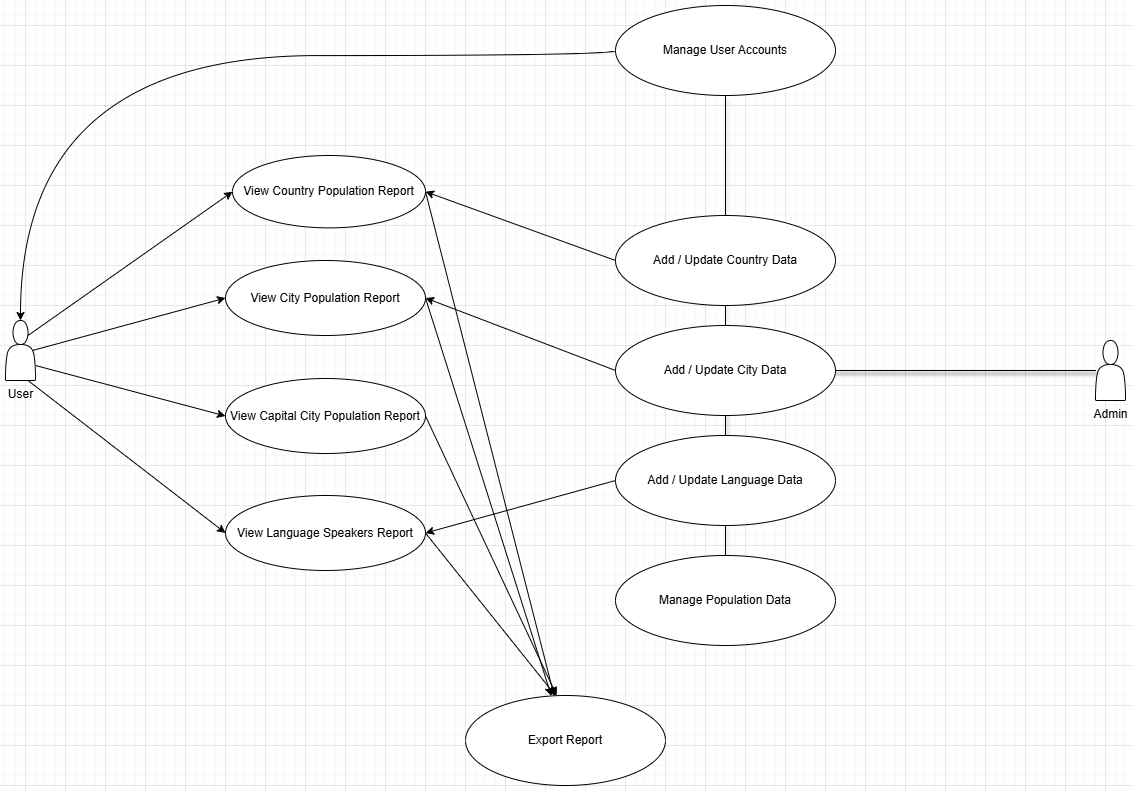

The diagram above was exported from draw.io. Its source (the exported page's mxGraphModel, read from the mxfile embedded in the PNG):
<mxGraphModel dx="1400" dy="707" grid="1" gridSize="10" guides="1" tooltips="1" connect="1" arrows="1" fold="1" page="1" pageScale="1" pageWidth="827" pageHeight="1169" math="0" shadow="0">
  <root>
    <mxCell id="0" />
    <mxCell id="1" parent="0" />
    <mxCell id="ZM8EHcpveAsKWMN-ZGh5-71" style="edgeStyle=none;rounded=0;orthogonalLoop=1;jettySize=auto;html=1;exitX=0.75;exitY=0.25;exitDx=0;exitDy=0;exitPerimeter=0;entryX=0;entryY=0.5;entryDx=0;entryDy=0;" edge="1" parent="1" source="ZM8EHcpveAsKWMN-ZGh5-47" target="ZM8EHcpveAsKWMN-ZGh5-50">
      <mxGeometry relative="1" as="geometry" />
    </mxCell>
    <mxCell id="ZM8EHcpveAsKWMN-ZGh5-72" style="edgeStyle=none;rounded=0;orthogonalLoop=1;jettySize=auto;html=1;exitX=0.9;exitY=0.5;exitDx=0;exitDy=0;exitPerimeter=0;entryX=0;entryY=0.5;entryDx=0;entryDy=0;" edge="1" parent="1" source="ZM8EHcpveAsKWMN-ZGh5-47" target="ZM8EHcpveAsKWMN-ZGh5-51">
      <mxGeometry relative="1" as="geometry" />
    </mxCell>
    <mxCell id="ZM8EHcpveAsKWMN-ZGh5-73" style="edgeStyle=none;rounded=0;orthogonalLoop=1;jettySize=auto;html=1;exitX=1;exitY=0.75;exitDx=0;exitDy=0;entryX=0;entryY=0.5;entryDx=0;entryDy=0;" edge="1" parent="1" source="ZM8EHcpveAsKWMN-ZGh5-47" target="ZM8EHcpveAsKWMN-ZGh5-52">
      <mxGeometry relative="1" as="geometry" />
    </mxCell>
    <mxCell id="ZM8EHcpveAsKWMN-ZGh5-74" style="edgeStyle=none;rounded=0;orthogonalLoop=1;jettySize=auto;html=1;exitX=0.75;exitY=1;exitDx=0;exitDy=0;entryX=0;entryY=0.5;entryDx=0;entryDy=0;" edge="1" parent="1" source="ZM8EHcpveAsKWMN-ZGh5-47" target="ZM8EHcpveAsKWMN-ZGh5-53">
      <mxGeometry relative="1" as="geometry" />
    </mxCell>
    <mxCell id="ZM8EHcpveAsKWMN-ZGh5-47" value="User" style="shape=actor;verticalLabelPosition=bottom;verticalAlign=top;html=1;" vertex="1" parent="1">
      <mxGeometry x="100" y="455" width="30" height="60" as="geometry" />
    </mxCell>
    <mxCell id="ZM8EHcpveAsKWMN-ZGh5-48" value="Admin" style="shape=actor;verticalLabelPosition=bottom;verticalAlign=top;html=1;" vertex="1" parent="1">
      <mxGeometry x="1190" y="475" width="30" height="60" as="geometry" />
    </mxCell>
    <mxCell id="ZM8EHcpveAsKWMN-ZGh5-65" style="edgeStyle=orthogonalEdgeStyle;rounded=0;endArrow=none;html=1;shadow=1;" edge="1" parent="1" source="ZM8EHcpveAsKWMN-ZGh5-48" target="ZM8EHcpveAsKWMN-ZGh5-55">
      <mxGeometry relative="1" as="geometry" />
    </mxCell>
    <mxCell id="ZM8EHcpveAsKWMN-ZGh5-67" style="edgeStyle=orthogonalEdgeStyle;rounded=0;endArrow=none;html=1;shadow=1;" edge="1" parent="1" source="ZM8EHcpveAsKWMN-ZGh5-48" target="ZM8EHcpveAsKWMN-ZGh5-57">
      <mxGeometry relative="1" as="geometry" />
    </mxCell>
    <mxCell id="ZM8EHcpveAsKWMN-ZGh5-68" style="edgeStyle=orthogonalEdgeStyle;rounded=0;endArrow=none;html=1;shadow=1;" edge="1" parent="1" source="ZM8EHcpveAsKWMN-ZGh5-48" target="ZM8EHcpveAsKWMN-ZGh5-58">
      <mxGeometry relative="1" as="geometry" />
    </mxCell>
    <mxCell id="ZM8EHcpveAsKWMN-ZGh5-69" style="edgeStyle=orthogonalEdgeStyle;rounded=0;endArrow=none;html=1;shadow=1;" edge="1" parent="1" source="ZM8EHcpveAsKWMN-ZGh5-48" target="ZM8EHcpveAsKWMN-ZGh5-59">
      <mxGeometry relative="1" as="geometry" />
    </mxCell>
    <mxCell id="ZM8EHcpveAsKWMN-ZGh5-78" style="edgeStyle=none;rounded=0;orthogonalLoop=1;jettySize=auto;html=1;exitX=1;exitY=0.5;exitDx=0;exitDy=0;" edge="1" parent="1" source="ZM8EHcpveAsKWMN-ZGh5-50" target="ZM8EHcpveAsKWMN-ZGh5-54">
      <mxGeometry relative="1" as="geometry" />
    </mxCell>
    <mxCell id="ZM8EHcpveAsKWMN-ZGh5-50" value="View Country Population Report" style="ellipse;whiteSpace=wrap;html=1;aspect=fixed;" vertex="1" parent="1">
      <mxGeometry x="327" y="290" width="193" height="72.38" as="geometry" />
    </mxCell>
    <mxCell id="ZM8EHcpveAsKWMN-ZGh5-77" style="edgeStyle=none;rounded=0;orthogonalLoop=1;jettySize=auto;html=1;exitX=1;exitY=0.5;exitDx=0;exitDy=0;" edge="1" parent="1" source="ZM8EHcpveAsKWMN-ZGh5-51" target="ZM8EHcpveAsKWMN-ZGh5-54">
      <mxGeometry relative="1" as="geometry" />
    </mxCell>
    <mxCell id="ZM8EHcpveAsKWMN-ZGh5-51" value="View City Population Report" style="ellipse;whiteSpace=wrap;html=1;aspect=fixed;" vertex="1" parent="1">
      <mxGeometry x="320" y="395" width="200" height="75" as="geometry" />
    </mxCell>
    <mxCell id="ZM8EHcpveAsKWMN-ZGh5-76" style="edgeStyle=none;rounded=0;orthogonalLoop=1;jettySize=auto;html=1;exitX=1;exitY=0.5;exitDx=0;exitDy=0;entryX=0.456;entryY=0.001;entryDx=0;entryDy=0;entryPerimeter=0;" edge="1" parent="1" source="ZM8EHcpveAsKWMN-ZGh5-52" target="ZM8EHcpveAsKWMN-ZGh5-54">
      <mxGeometry relative="1" as="geometry">
        <mxPoint x="600" y="840" as="targetPoint" />
      </mxGeometry>
    </mxCell>
    <mxCell id="ZM8EHcpveAsKWMN-ZGh5-52" value="View Capital City Population Report" style="ellipse;whiteSpace=wrap;html=1;aspect=fixed;" vertex="1" parent="1">
      <mxGeometry x="320" y="513" width="200" height="75" as="geometry" />
    </mxCell>
    <mxCell id="ZM8EHcpveAsKWMN-ZGh5-75" style="edgeStyle=none;rounded=0;orthogonalLoop=1;jettySize=auto;html=1;exitX=1;exitY=0.5;exitDx=0;exitDy=0;" edge="1" parent="1" source="ZM8EHcpveAsKWMN-ZGh5-53">
      <mxGeometry relative="1" as="geometry">
        <mxPoint x="650" y="830" as="targetPoint" />
      </mxGeometry>
    </mxCell>
    <mxCell id="ZM8EHcpveAsKWMN-ZGh5-53" value="View Language Speakers Report" style="ellipse;whiteSpace=wrap;html=1;aspect=fixed;" vertex="1" parent="1">
      <mxGeometry x="320" y="630" width="200" height="75" as="geometry" />
    </mxCell>
    <mxCell id="ZM8EHcpveAsKWMN-ZGh5-54" value="Export Report" style="ellipse;whiteSpace=wrap;html=1;aspect=fixed;" vertex="1" parent="1">
      <mxGeometry x="560" y="830" width="200" height="90" as="geometry" />
    </mxCell>
    <mxCell id="ZM8EHcpveAsKWMN-ZGh5-55" value="Manage Population Data" style="ellipse;whiteSpace=wrap;html=1;aspect=fixed;" vertex="1" parent="1">
      <mxGeometry x="710" y="690" width="220" height="90" as="geometry" />
    </mxCell>
    <mxCell id="ZM8EHcpveAsKWMN-ZGh5-80" style="edgeStyle=none;rounded=0;orthogonalLoop=1;jettySize=auto;html=1;exitX=0;exitY=0.5;exitDx=0;exitDy=0;entryX=1;entryY=0.5;entryDx=0;entryDy=0;" edge="1" parent="1" source="ZM8EHcpveAsKWMN-ZGh5-56" target="ZM8EHcpveAsKWMN-ZGh5-50">
      <mxGeometry relative="1" as="geometry" />
    </mxCell>
    <mxCell id="ZM8EHcpveAsKWMN-ZGh5-56" value="Add / Update Country Data" style="ellipse;whiteSpace=wrap;html=1;aspect=fixed;" vertex="1" parent="1">
      <mxGeometry x="710" y="350" width="220" height="90" as="geometry" />
    </mxCell>
    <mxCell id="ZM8EHcpveAsKWMN-ZGh5-81" style="edgeStyle=none;rounded=0;orthogonalLoop=1;jettySize=auto;html=1;exitX=0;exitY=0.5;exitDx=0;exitDy=0;entryX=1;entryY=0.5;entryDx=0;entryDy=0;" edge="1" parent="1" source="ZM8EHcpveAsKWMN-ZGh5-57" target="ZM8EHcpveAsKWMN-ZGh5-51">
      <mxGeometry relative="1" as="geometry" />
    </mxCell>
    <mxCell id="ZM8EHcpveAsKWMN-ZGh5-57" value="Add / Update City Data" style="ellipse;whiteSpace=wrap;html=1;aspect=fixed;" vertex="1" parent="1">
      <mxGeometry x="710" y="460" width="220" height="90" as="geometry" />
    </mxCell>
    <mxCell id="ZM8EHcpveAsKWMN-ZGh5-82" style="edgeStyle=none;rounded=0;orthogonalLoop=1;jettySize=auto;html=1;exitX=0;exitY=0.5;exitDx=0;exitDy=0;entryX=1;entryY=0.5;entryDx=0;entryDy=0;" edge="1" parent="1" source="ZM8EHcpveAsKWMN-ZGh5-58" target="ZM8EHcpveAsKWMN-ZGh5-53">
      <mxGeometry relative="1" as="geometry" />
    </mxCell>
    <mxCell id="ZM8EHcpveAsKWMN-ZGh5-58" value="Add / Update Language Data" style="ellipse;whiteSpace=wrap;html=1;aspect=fixed;" vertex="1" parent="1">
      <mxGeometry x="710" y="570" width="220" height="90" as="geometry" />
    </mxCell>
    <mxCell id="ZM8EHcpveAsKWMN-ZGh5-83" style="edgeStyle=orthogonalEdgeStyle;curved=1;rounded=0;orthogonalLoop=1;jettySize=auto;html=1;exitX=0;exitY=0.5;exitDx=0;exitDy=0;entryX=0.5;entryY=0;entryDx=0;entryDy=0;" edge="1" parent="1" source="ZM8EHcpveAsKWMN-ZGh5-59" target="ZM8EHcpveAsKWMN-ZGh5-47">
      <mxGeometry relative="1" as="geometry">
        <Array as="points">
          <mxPoint x="710" y="190" />
          <mxPoint x="115" y="190" />
        </Array>
      </mxGeometry>
    </mxCell>
    <mxCell id="ZM8EHcpveAsKWMN-ZGh5-59" value="Manage User Accounts" style="ellipse;whiteSpace=wrap;html=1;aspect=fixed;" vertex="1" parent="1">
      <mxGeometry x="710" y="140" width="220" height="90" as="geometry" />
    </mxCell>
  </root>
</mxGraphModel>